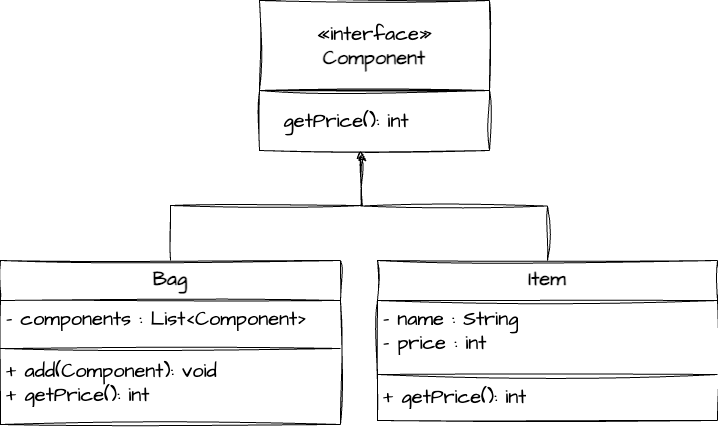

The diagram above was exported from draw.io. Its source (the exported page's mxGraphModel, read from the mxfile embedded in the PNG):
<mxGraphModel dx="1209" dy="780" grid="1" gridSize="10" guides="1" tooltips="1" connect="1" arrows="1" fold="1" page="1" pageScale="1" pageWidth="827" pageHeight="1169" math="0" shadow="0">
  <root>
    <mxCell id="WIyWlLk6GJQsqaUBKTNV-0" />
    <mxCell id="WIyWlLk6GJQsqaUBKTNV-1" parent="WIyWlLk6GJQsqaUBKTNV-0" />
    <mxCell id="vwGg6znpP6_NcGs1F6gq-12" style="edgeStyle=orthogonalEdgeStyle;rounded=0;sketch=1;hachureGap=4;jiggle=2;curveFitting=1;orthogonalLoop=1;jettySize=auto;html=1;exitX=0.5;exitY=0;exitDx=0;exitDy=0;entryX=0.447;entryY=1.035;entryDx=0;entryDy=0;entryPerimeter=0;fontFamily=Architects Daughter;fontSource=https%3A%2F%2Ffonts.googleapis.com%2Fcss%3Ffamily%3DArchitects%2BDaughter;fontSize=16;" edge="1" parent="WIyWlLk6GJQsqaUBKTNV-1" source="vwGg6znpP6_NcGs1F6gq-0" target="vwGg6znpP6_NcGs1F6gq-6">
      <mxGeometry relative="1" as="geometry" />
    </mxCell>
    <mxCell id="vwGg6znpP6_NcGs1F6gq-0" value="&lt;font style=&quot;font-size: 20px;&quot;&gt;Bag&lt;/font&gt;" style="swimlane;fontStyle=1;align=center;verticalAlign=top;childLayout=stackLayout;horizontal=1;startSize=40;horizontalStack=0;resizeParent=1;resizeParentMax=0;resizeLast=0;collapsible=1;marginBottom=0;whiteSpace=wrap;html=1;sketch=1;curveFitting=1;jiggle=2;fontFamily=Architects Daughter;fontSource=https%3A%2F%2Ffonts.googleapis.com%2Fcss%3Ffamily%3DArchitects%2BDaughter;" vertex="1" parent="WIyWlLk6GJQsqaUBKTNV-1">
      <mxGeometry x="40" y="350" width="340" height="164" as="geometry" />
    </mxCell>
    <mxCell id="vwGg6znpP6_NcGs1F6gq-1" value="&lt;font style=&quot;font-size: 20px;&quot;&gt;- components : List&amp;lt;Component&amp;gt;&lt;br&gt;&lt;/font&gt;" style="text;strokeColor=none;fillColor=none;align=left;verticalAlign=top;spacingLeft=4;spacingRight=4;overflow=hidden;rotatable=0;points=[[0,0.5],[1,0.5]];portConstraint=eastwest;whiteSpace=wrap;html=1;sketch=1;curveFitting=1;jiggle=2;fontFamily=Architects Daughter;fontSource=https%3A%2F%2Ffonts.googleapis.com%2Fcss%3Ffamily%3DArchitects%2BDaughter;" vertex="1" parent="vwGg6znpP6_NcGs1F6gq-0">
      <mxGeometry y="40" width="340" height="44" as="geometry" />
    </mxCell>
    <mxCell id="vwGg6znpP6_NcGs1F6gq-2" value="" style="line;strokeWidth=1;fillColor=none;align=left;verticalAlign=middle;spacingTop=-1;spacingLeft=3;spacingRight=3;rotatable=0;labelPosition=right;points=[];portConstraint=eastwest;strokeColor=inherit;sketch=1;curveFitting=1;jiggle=2;" vertex="1" parent="vwGg6znpP6_NcGs1F6gq-0">
      <mxGeometry y="84" width="340" height="8" as="geometry" />
    </mxCell>
    <mxCell id="vwGg6znpP6_NcGs1F6gq-3" value="+ add(Component): void&lt;br&gt;+&amp;nbsp;getPrice(): int" style="text;strokeColor=none;fillColor=none;align=left;verticalAlign=top;spacingLeft=4;spacingRight=4;overflow=hidden;rotatable=0;points=[[0,0.5],[1,0.5]];portConstraint=eastwest;whiteSpace=wrap;html=1;sketch=1;curveFitting=1;jiggle=2;fontFamily=Architects Daughter;fontSource=https%3A%2F%2Ffonts.googleapis.com%2Fcss%3Ffamily%3DArchitects%2BDaughter;fontSize=20;" vertex="1" parent="vwGg6znpP6_NcGs1F6gq-0">
      <mxGeometry y="92" width="340" height="72" as="geometry" />
    </mxCell>
    <mxCell id="vwGg6znpP6_NcGs1F6gq-5" value="«interface»&lt;br&gt;&lt;b&gt;Component&lt;/b&gt;" style="html=1;whiteSpace=wrap;sketch=1;hachureGap=4;jiggle=2;curveFitting=1;fontFamily=Architects Daughter;fontSource=https%3A%2F%2Ffonts.googleapis.com%2Fcss%3Ffamily%3DArchitects%2BDaughter;fontSize=20;" vertex="1" parent="WIyWlLk6GJQsqaUBKTNV-1">
      <mxGeometry x="299" y="90" width="230" height="90" as="geometry" />
    </mxCell>
    <mxCell id="vwGg6znpP6_NcGs1F6gq-6" value="" style="verticalLabelPosition=bottom;verticalAlign=top;html=1;shape=mxgraph.basic.rect;fillColor2=none;strokeWidth=1;size=20;indent=5;sketch=1;hachureGap=4;jiggle=2;curveFitting=1;fontFamily=Architects Daughter;fontSource=https%3A%2F%2Ffonts.googleapis.com%2Fcss%3Ffamily%3DArchitects%2BDaughter;fontSize=20;" vertex="1" parent="WIyWlLk6GJQsqaUBKTNV-1">
      <mxGeometry x="299" y="180" width="230" height="60" as="geometry" />
    </mxCell>
    <mxCell id="vwGg6znpP6_NcGs1F6gq-7" value="getPrice(): int" style="text;html=1;strokeColor=none;fillColor=none;align=center;verticalAlign=middle;whiteSpace=wrap;rounded=0;fontSize=20;fontFamily=Architects Daughter;" vertex="1" parent="WIyWlLk6GJQsqaUBKTNV-1">
      <mxGeometry x="309" y="195" width="154" height="30" as="geometry" />
    </mxCell>
    <mxCell id="vwGg6znpP6_NcGs1F6gq-13" style="edgeStyle=orthogonalEdgeStyle;rounded=0;sketch=1;hachureGap=4;jiggle=2;curveFitting=1;orthogonalLoop=1;jettySize=auto;html=1;exitX=0.5;exitY=0;exitDx=0;exitDy=0;fontFamily=Architects Daughter;fontSource=https%3A%2F%2Ffonts.googleapis.com%2Fcss%3Ffamily%3DArchitects%2BDaughter;fontSize=16;" edge="1" parent="WIyWlLk6GJQsqaUBKTNV-1" source="vwGg6znpP6_NcGs1F6gq-8">
      <mxGeometry relative="1" as="geometry">
        <mxPoint x="400" y="240" as="targetPoint" />
      </mxGeometry>
    </mxCell>
    <mxCell id="vwGg6znpP6_NcGs1F6gq-8" value="&lt;span style=&quot;font-size: 20px;&quot;&gt;Item&lt;/span&gt;" style="swimlane;fontStyle=1;align=center;verticalAlign=top;childLayout=stackLayout;horizontal=1;startSize=40;horizontalStack=0;resizeParent=1;resizeParentMax=0;resizeLast=0;collapsible=1;marginBottom=0;whiteSpace=wrap;html=1;sketch=1;curveFitting=1;jiggle=2;fontFamily=Architects Daughter;fontSource=https%3A%2F%2Ffonts.googleapis.com%2Fcss%3Ffamily%3DArchitects%2BDaughter;" vertex="1" parent="WIyWlLk6GJQsqaUBKTNV-1">
      <mxGeometry x="417" y="350" width="340" height="160" as="geometry" />
    </mxCell>
    <mxCell id="vwGg6znpP6_NcGs1F6gq-9" value="&lt;font style=&quot;font-size: 20px;&quot;&gt;- name : String&lt;br&gt;- price : int&lt;br&gt;&lt;/font&gt;" style="text;strokeColor=none;fillColor=none;align=left;verticalAlign=top;spacingLeft=4;spacingRight=4;overflow=hidden;rotatable=0;points=[[0,0.5],[1,0.5]];portConstraint=eastwest;whiteSpace=wrap;html=1;sketch=1;curveFitting=1;jiggle=2;fontFamily=Architects Daughter;fontSource=https%3A%2F%2Ffonts.googleapis.com%2Fcss%3Ffamily%3DArchitects%2BDaughter;" vertex="1" parent="vwGg6znpP6_NcGs1F6gq-8">
      <mxGeometry y="40" width="340" height="70" as="geometry" />
    </mxCell>
    <mxCell id="vwGg6znpP6_NcGs1F6gq-10" value="" style="line;strokeWidth=1;fillColor=none;align=left;verticalAlign=middle;spacingTop=-1;spacingLeft=3;spacingRight=3;rotatable=0;labelPosition=right;points=[];portConstraint=eastwest;strokeColor=inherit;sketch=1;curveFitting=1;jiggle=2;" vertex="1" parent="vwGg6znpP6_NcGs1F6gq-8">
      <mxGeometry y="110" width="340" height="8" as="geometry" />
    </mxCell>
    <mxCell id="vwGg6znpP6_NcGs1F6gq-11" value="+&amp;nbsp;getPrice(): int" style="text;strokeColor=none;fillColor=none;align=left;verticalAlign=top;spacingLeft=4;spacingRight=4;overflow=hidden;rotatable=0;points=[[0,0.5],[1,0.5]];portConstraint=eastwest;whiteSpace=wrap;html=1;sketch=1;curveFitting=1;jiggle=2;fontFamily=Architects Daughter;fontSource=https%3A%2F%2Ffonts.googleapis.com%2Fcss%3Ffamily%3DArchitects%2BDaughter;fontSize=20;" vertex="1" parent="vwGg6znpP6_NcGs1F6gq-8">
      <mxGeometry y="118" width="340" height="42" as="geometry" />
    </mxCell>
  </root>
</mxGraphModel>